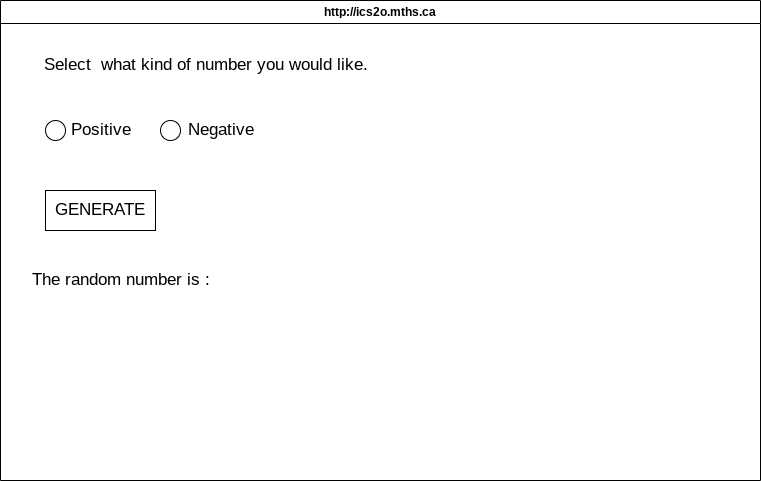

The diagram above was exported from draw.io. Its source (the exported page's mxGraphModel, read from the mxfile embedded in the PNG):
<mxGraphModel dx="606" dy="478" grid="1" gridSize="10" guides="1" tooltips="1" connect="1" arrows="1" fold="1" page="1" pageScale="1" pageWidth="850" pageHeight="1100" math="0" shadow="0">
  <root>
    <mxCell id="0" />
    <mxCell id="1" parent="0" />
    <mxCell id="7" value="http://ics2o.mths.ca" style="swimlane;whiteSpace=wrap;html=1;" parent="1" vertex="1">
      <mxGeometry x="40" y="40" width="760" height="480" as="geometry" />
    </mxCell>
    <mxCell id="8" value="&lt;font style=&quot;font-size: 17px;&quot;&gt;Select&amp;nbsp; what kind of number you would like.&lt;/font&gt;" style="text;html=1;align=center;verticalAlign=middle;resizable=0;points=[];autosize=1;strokeColor=none;fillColor=none;" parent="7" vertex="1">
      <mxGeometry x="30" y="50" width="350" height="30" as="geometry" />
    </mxCell>
    <mxCell id="10" value="Positive" style="text;html=1;align=center;verticalAlign=middle;resizable=0;points=[];autosize=1;strokeColor=none;fillColor=none;fontSize=17;" parent="7" vertex="1">
      <mxGeometry x="60" y="115" width="80" height="30" as="geometry" />
    </mxCell>
    <mxCell id="12" value="GENERATE" style="whiteSpace=wrap;html=1;fontSize=17;" parent="7" vertex="1">
      <mxGeometry x="45" y="190" width="110" height="40" as="geometry" />
    </mxCell>
    <mxCell id="13" value="The random number is :" style="text;html=1;align=center;verticalAlign=middle;resizable=0;points=[];autosize=1;strokeColor=none;fillColor=none;fontSize=17;" parent="7" vertex="1">
      <mxGeometry x="20" y="265" width="200" height="30" as="geometry" />
    </mxCell>
    <mxCell id="16" value="" style="ellipse;whiteSpace=wrap;html=1;" vertex="1" parent="7">
      <mxGeometry x="160" y="120" width="20" height="20" as="geometry" />
    </mxCell>
    <mxCell id="18" value="" style="ellipse;whiteSpace=wrap;html=1;" vertex="1" parent="7">
      <mxGeometry x="45" y="120" width="20" height="20" as="geometry" />
    </mxCell>
    <mxCell id="11" value="Negative" style="text;html=1;align=center;verticalAlign=middle;resizable=0;points=[];autosize=1;strokeColor=none;fillColor=none;fontSize=17;" parent="1" vertex="1">
      <mxGeometry x="215" y="155" width="90" height="30" as="geometry" />
    </mxCell>
  </root>
</mxGraphModel>